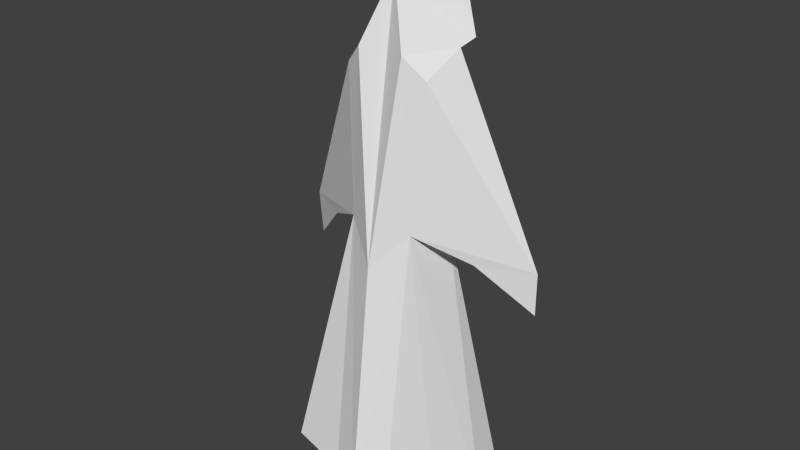 # Source: wizard.blend  (saved by Blender 2.78.0; exported with 4.5.12 LTS)
import bpy
from mathutils import Matrix  # noqa: F401  (used for matrix-valued properties, if any)

bpy.ops.wm.read_factory_settings(use_empty=True)
scene = bpy.context.scene
scene.name = 'Scene'

# ---- collections
col_collection_1 = bpy.data.collections.new('Collection 1'); scene.collection.children.link(col_collection_1)

# ---- world
world_world = bpy.data.worlds.new('World'); scene.world = world_world
world_world.color = (0.05088, 0.05088, 0.05088)
world_world.use_sun_shadow = False
world_world.sun_shadow_jitter_overblur = 0.0
world_world.cycles.sampling_method = 'NONE'
world_world.cycles.sample_map_resolution = 256

# ---- meshes
me_plane = bpy.data.meshes.new('Plane')
me_plane.from_pydata([(1.064, 1.427, 0.1392), (0.7321, 2.988, 0.8157), (1.491, 1.427, 0.1392), (1.182, 49.92, -1.569), (0.7603, 31.87, -1.95e-08), (-0.8024, 51.99, -1.34), (0.9907, 47.09, -0.2192), (2.15, 29.13, -1.361), (0.5379, 49.26, 1.38e-07), (2.026, 4.266, 0.6504), (0.9758, 4.167, -1.077), (0.7774, 1.427, -1.652), (2.33, 1.564, -0.6877), (0.8376, 32.36, -1.181), (1.082, 49.26, -1.195), (2.109, 3.577, -1.627), (1.635, 4.303, -1.077), (0.7968, 48.52, -1.623), (0.001363, 1.383, 1.143), (1.008, 1.427, -2.216), (2.01, 1.427, -1.881), (0.9607, 2.915, -1.891), (1.126, 3.539, -0.02169), (1.568, 3.719, -0.2006), (0.8024, 51.99, -1.34), (0.7187, 57.55, -1.643), (0.812, 4.487, -2.422), (1.885, 29.17, -0.7268), (3.02, 28.88, -1.384), (-1.064, 1.427, 0.1392), (-0.7321, 2.988, 0.8157), (-1.491, 1.427, 0.1392), (-1.182, 49.92, -1.569), (-0.7603, 31.87, -1.95e-08), (-0.9907, 47.09, -0.2192), (-2.15, 29.13, -1.361), (-0.5379, 49.26, 1.38e-07), (-2.026, 4.266, 0.6504), (0.0, 56.27, -1.867), (-0.9758, 4.167, -1.077), (-0.7774, 1.427, -1.652), (-2.33, 1.564, -0.6877), (-0.8376, 32.36, -1.181), (-1.082, 49.26, -1.195), (-2.109, 3.577, -1.627), (-1.635, 4.303, -1.077), (-0.7968, 48.52, -1.623), (-0.001363, 1.383, 1.143), (-1.008, 1.427, -2.216), (-2.01, 1.427, -1.881), (-0.9607, 2.915, -1.891), (-1.126, 3.539, -0.02169), (-1.568, 3.719, -0.2006), (-0.7187, 57.55, -1.643), (-0.812, 4.487, -2.422), (-1.885, 29.17, -0.7268), (-3.02, 28.88, -1.384), (0.0, 56.68, -1.105), (0.0, 47.66, -1.452), (0.0, 27.94, 0.4532), (0.0, 60.15, -1.692), (0.0, 56.07, -0.4758), (0.0, 45.4, -1.291), (-2.98, 24.15, -1.442), (2.98, 24.15, -1.442), (0.0, 33.86, -1.439)], [], [(28, 27, 4, 6), (4, 9, 1), (11, 19, 21), (10, 11, 21), (16, 21, 20), (24, 58, 38), (6, 8, 14), (53, 5, 57), (33, 55, 56, 34), (41, 44, 42, 33), (16, 10, 21), (39, 40, 29, 51), (23, 2, 0, 22), (61, 3, 14, 8), (58, 62, 17), (20, 21, 19), (31, 49, 45, 52), (43, 32, 61, 36), (61, 60, 25), (13, 65, 26, 15), (54, 65, 42, 44), (60, 53, 57), (4, 12, 9), (5, 32, 46, 58), (32, 5, 53), (57, 25, 60), (14, 28, 6), (3, 61, 25), (17, 3, 24, 58), (13, 14, 65), (62, 65, 14), (18, 59, 4, 1), (36, 59, 33, 34), (33, 30, 37), (40, 50, 48), (39, 50, 40), (45, 49, 50), (7, 28, 64), (34, 43, 36), (24, 25, 57), (55, 33, 42, 35), (47, 30, 33, 59), (45, 50, 39), (0, 11, 10, 22), (16, 20, 2, 23), (52, 51, 29, 31), (4, 59, 8, 6), (58, 46, 62), (49, 48, 50), (57, 24, 38), (3, 25, 24), (61, 53, 60), (61, 8, 59, 36), (13, 15, 12, 4), (33, 37, 41), (13, 4, 27, 7), (32, 53, 61), (56, 35, 63), (42, 65, 43), (62, 43, 65), (54, 26, 65), (43, 34, 56), (14, 13, 7, 28), (56, 43, 42, 35), (5, 38, 58), (57, 38, 5), (35, 55, 63), (28, 27, 64), (55, 56, 63), (27, 7, 64)])
_uv = me_plane.uv_layers.new(name='UVMap')
_uv.uv.foreach_set('vector', [0.6203, 0.5742, 0.5824, 0.5675, 0.5432, 0.517, 0.5625, 0.2397, 0.1655, 0.4426, 0.1897, 0.9475, 0.1401, 0.9706, 0.9187, 0.9074, 0.8955, 0.9076, 0.9085, 0.8804, 0.9411, 0.8575, 0.9187, 0.9074, 0.9085, 0.8804, 0.8924, 0.7833, 0.9288, 0.809, 0.8887, 0.8364, 0.4755, 0.8999, 0.5368, 0.8242, 0.4831, 0.98, 0.5625, 0.2397, 0.5501, 0.1996, 0.6025, 0.2001, 0.8896, 0.3572, 0.8769, 0.256, 0.922, 0.3406, 0.1068, 0.4421, 0.05179, 0.4903, 0.0, 0.4947, 0.1131, 0.1639, 0.4153, 0.0, 0.4547, 0.03646, 0.4547, 0.5617, 0.4071, 0.5529, 0.8924, 0.7833, 0.9175, 0.7857, 0.9288, 0.809, 0.9446, 0.9252, 0.9681, 0.9753, 0.8955, 0.9753, 0.9018, 0.9366, 0.8936, 0.7028, 0.8936, 0.745, 0.8772, 0.745, 0.8786, 0.7063, 0.5663, 0.0746, 0.6185, 0.1882, 0.6025, 0.2001, 0.5501, 0.1996, 0.8954, 0.1759, 0.892, 0.1348, 0.9255, 0.1908, 0.8887, 0.8364, 0.9288, 0.809, 0.9313, 0.8364, 0.9166, 0.6415, 0.9942, 0.6323, 0.9942, 0.6865, 0.954, 0.6803, 0.7403, 0.3711, 0.7548, 0.3834, 0.7101, 0.4947, 0.6935, 0.3705, 0.5663, 0.0746, 0.6157, 0.0, 0.6203, 0.04846, 0.2736, 0.3088, 0.3104, 0.2817, 0.2636, 0.8188, 0.2028, 0.8346, 0.3255, 0.8192, 0.3104, 0.2817, 0.3374, 0.3092, 0.3635, 0.8357, 0.9227, 0.4038, 0.8896, 0.3572, 0.922, 0.3406, 0.496, 0.008699, 0.507, 0.5634, 0.4547, 0.5135, 0.8769, 0.256, 0.8544, 0.2187, 0.8649, 0.1927, 0.8954, 0.1759, 0.8544, 0.2187, 0.8769, 0.256, 0.8896, 0.3572, 0.922, 0.3406, 0.9443, 0.3555, 0.9227, 0.4038, 0.6025, 0.2001, 0.6203, 0.5742, 0.5625, 0.2397, 0.6185, 0.1882, 0.5663, 0.0746, 0.6203, 0.04846, 0.9255, 0.1908, 0.9443, 0.2158, 0.9379, 0.2541, 0.8954, 0.1759, 0.2736, 0.3088, 0.2811, 0.0, 0.3104, 0.2817, 0.3198, 0.07086, 0.3104, 0.2817, 0.2811, 0.0, 0.1138, 1.0, 0.1368, 0.5145, 0.1655, 0.4426, 0.1401, 0.9706, 0.1357, 0.1246, 0.1368, 0.5145, 0.1068, 0.4421, 0.1131, 0.1639, 0.1068, 0.4421, 0.08352, 0.9702, 0.03311, 0.9463, 0.9681, 0.9753, 0.9759, 0.9478, 0.9874, 0.9748, 0.9446, 0.9252, 0.9759, 0.9478, 0.9681, 0.9753, 0.9863, 0.7846, 0.9863, 0.8387, 0.9598, 0.8086, 0.5686, 0.756, 0.5371, 0.7494, 0.5686, 0.6641, 0.7024, 0.3311, 0.7403, 0.3711, 0.6935, 0.3705, 0.9219, 0.3315, 0.8965, 0.2305, 0.9219, 0.2453, 0.0441, 0.0793, 0.02211, 0.03243, 0.06571, 0.02174, 0.06571, 0.07888, 0.1137, 1.0, 0.08352, 0.9702, 0.1068, 0.4421, 0.1368, 0.5145, 0.9863, 0.7846, 0.9598, 0.8086, 0.9606, 0.7848, 0.9902, 0.9076, 0.9187, 0.9074, 0.9411, 0.8575, 0.9833, 0.869, 0.9915, 0.6999, 0.9915, 0.7549, 0.911, 0.7439, 0.9513, 0.7057, 0.8977, 0.6813, 0.8791, 0.6774, 0.8812, 0.6387, 0.8977, 0.6391, 0.1655, 0.4426, 0.1368, 0.5145, 0.1773, 0.1249, 0.1897, 0.1645, 0.8954, 0.1759, 0.8649, 0.1927, 0.892, 0.1348, 0.9863, 0.8387, 0.9532, 0.8359, 0.9598, 0.8086, 0.6153, 0.9015, 0.6153, 0.9878, 0.5856, 0.9098, 0.8699, 0.3776, 0.8497, 0.2383, 0.875, 0.3394, 0.1826, 0.01882, 0.2272, 0.04544, 0.2059, 0.09381, 0.1589, 0.0, 0.1773, 0.1249, 0.1368, 0.5145, 0.1357, 0.1246, 0.5432, 0.0, 0.5432, 0.5265, 0.507, 0.5634, 0.496, 0.008699, 0.4071, 0.5529, 0.3635, 0.04946, 0.4153, 0.0, 0.1318, 0.07838, 0.08266, 0.07115, 0.1059, 0.02034, 0.1318, 0.01854, 0.9811, 0.2046, 0.9811, 0.3443, 0.9365, 0.3177, 0.6993, 0.7462, 0.6666, 0.7523, 0.6807, 0.6602, 0.3374, 0.3092, 0.3104, 0.2817, 0.3635, 0.0005235, 0.3198, 0.07086, 0.3635, 0.0005235, 0.3104, 0.2817, 0.3255, 0.8192, 0.2636, 0.8188, 0.3104, 0.2817, 0.7403, 0.3711, 0.7024, 0.3311, 0.7548, 0.0, 0.2811, 0.0, 0.2736, 0.3088, 0.2228, 0.3675, 0.1897, 0.3719, 0.6935, 0.08604, 0.6935, 0.4602, 0.6203, 0.1532, 0.6607, 0.09219, 0.5368, 0.9043, 0.4831, 0.98, 0.5368, 0.8242, 0.5725, 0.9887, 0.5429, 0.9815, 0.5725, 0.9044, 0.6233, 0.6631, 0.6479, 0.6611, 0.6479, 0.7531, 0.4838, 0.6738, 0.516, 0.6656, 0.516, 0.7591, 0.4838, 0.7605, 0.4364, 0.7494, 0.4838, 0.6656, 0.6058, 0.7517, 0.5791, 0.7485, 0.6058, 0.6572])
me_plane.use_remesh_preserve_volume = False
me_plane.use_remesh_preserve_attributes = False
me_plane.use_mirror_vertex_groups = False
me_plane.update()

# ---- objects
ob_plane = bpy.data.objects.new('Plane', me_plane)

# ---- transforms, parenting, visibility, modifiers, constraints
ob_plane.location = (-0.4575, 0.0, -0.4236)
ob_plane.rotation_euler = (1.571, 0.0, 0.0)
ob_plane.scale = (1.055, 0.227, 1.0)
ob_plane.lineart.crease_threshold = 0.0

# ---- collection membership
col_collection_1.objects.link(ob_plane)

# ---- scene / render settings (as saved in the file)
scene.frame_start = 1; scene.frame_end = 250; scene.frame_set(1)
scene.render.engine = 'BLENDER_EEVEE_NEXT'
scene.render.resolution_percentage = 50
scene.render.dither_intensity = 0.0
scene.cycles.use_denoising = False
scene.cycles.samples = 10
scene.cycles.sampling_pattern = 'TABULATED_SOBOL'
scene.cycles.light_sampling_threshold = 0.0
scene.cycles.use_adaptive_sampling = False
scene.cycles.use_light_tree = False
scene.cycles.blur_glossy = 0.0
scene.cycles.pixel_filter_type = 'GAUSSIAN'
scene.cycles.sample_clamp_indirect = 0.0
scene.view_settings.view_transform = 'Standard'
bpy.context.view_layer.update()

# ---- added for rendering (the .blend has no active camera and no usable light): camera, sun
cam_auto = bpy.data.cameras.new('AutoCamera')
cam_auto.lens = 50.0
cam_auto.sensor_width = 36.0
cam_auto.clip_end = 1000.0
ob_auto_camera = bpy.data.objects.new('AutoCamera', cam_auto)
scene.collection.objects.link(ob_auto_camera)
ob_auto_camera.location = (13.6142, -16.2463, 17.8193)
ob_auto_camera.rotation_euler = (1.09748, -7.21219e-08, 0.694738)
scene.camera = ob_auto_camera
light_auto_sun = bpy.data.lights.new('AutoSun', 'SUN')
light_auto_sun.energy = 3.0
light_auto_sun.angle = 0.0523599
ob_auto_sun = bpy.data.objects.new('AutoSun', light_auto_sun)
scene.collection.objects.link(ob_auto_sun)
ob_auto_sun.rotation_euler = (0.872665, 0.174533, 0.523599)
bpy.context.view_layer.update()
